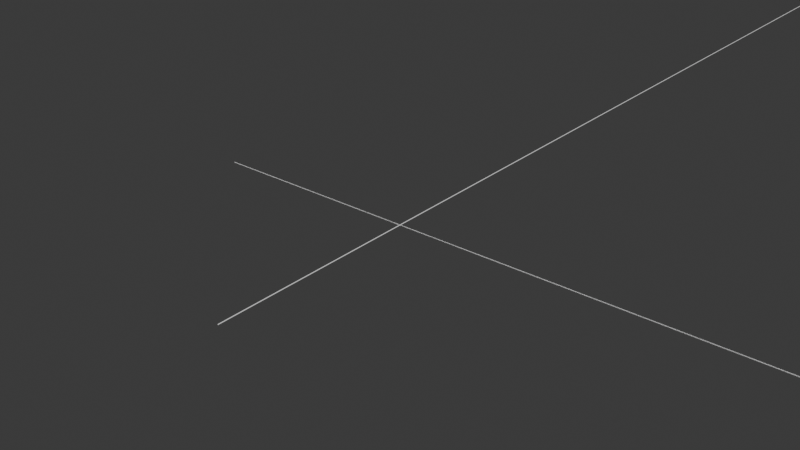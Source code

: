 # Source: untitled.blend  (saved by Blender 4.3.32; exported with 4.5.12 LTS)
import bpy
from mathutils import Matrix  # noqa: F401  (used for matrix-valued properties, if any)

bpy.ops.wm.read_factory_settings(use_empty=True)
scene = bpy.context.scene
scene.name = 'Scene'

# ---- collections
col_coordinatesystem = bpy.data.collections.new('CoordinateSystem'); scene.collection.children.link(col_coordinatesystem)

# ---- node groups
ng_cartesianaxis = bpy.data.node_groups.new('CartesianAxis', 'GeometryNodeTree')
_s = ng_cartesianaxis.interface.new_socket(name='Geometry', in_out='OUTPUT', socket_type='NodeSocketGeometry')
_s = ng_cartesianaxis.interface.new_socket(name='min', in_out='INPUT', socket_type='NodeSocketFloat')
_s.default_value = -5.0
_s = ng_cartesianaxis.interface.new_socket(name='max', in_out='INPUT', socket_type='NodeSocketFloat')
_s.default_value = 5.0
_s = ng_cartesianaxis.interface.new_socket(name='Direction', in_out='INPUT', socket_type='NodeSocketVector')
_s.default_value = (1.0, 0.0, 0.0)
ng_cartesianaxis.is_modifier = True
_N = ng_cartesianaxis.nodes; _L = ng_cartesianaxis.links
n0 = _N.new('NodeGroupOutput'); n0.name = 'Group Output'; n0.location = (2389, -383)
n1 = _N.new('GeometryNodeForeachGeometryElementInput'); n1.name = 'For Each Geometry Element Input'; n1.location = (-291, -143)
n2 = _N.new('GeometryNodeForeachGeometryElementOutput'); n2.name = 'For Each Geometry Element Output'; n2.location = (1743, -374)
n3 = _N.new('GeometryNodeMeshLine'); n3.name = 'Mesh Line'; n3.location = (-724, -183)
n4 = _N.new('GeometryNodeJoinGeometry'); n4.name = 'Join Geometry'; n4.location = (2205, -403)
n5 = _N.new('GeometryNodeStringToCurves'); n5.name = 'String to Curves'; n5.location = (859, -69)
n5.font = None
n5.inputs[1].default_value = 0.2
n6 = _N.new('FunctionNodeValueToString'); n6.name = 'Value to String'; n6.location = (541, -183)
n6.inputs[1].default_value = 1
n7 = _N.new('GeometryNodeSampleIndex'); n7.name = 'Sample Index'; n7.location = (-21, -267)
n7.data_type = 'FLOAT_VECTOR'
n8 = _N.new('GeometryNodeInputPosition'); n8.name = 'Position'; n8.location = (-247, -455)
n9 = _N.new('GeometryNodeTransform'); n9.name = 'Transform Geometry'; n9.location = (1458, -399)
n10 = _N.new('ShaderNodeSeparateXYZ'); n10.name = 'Separate XYZ'; n10.location = (226, -183)
n11 = _N.new('NodeReroute'); n11.name = 'Reroute'; n11.location = (299, -489)
n11.width = 16
n11.socket_idname = 'NodeSocketVector'
n12 = _N.new('NodeGroupInput'); n12.name = 'Group Input'; n12.location = (-1363, -293)
n13 = _N.new('ShaderNodeVectorMath'); n13.name = 'Vector Math'; n13.location = (-925, -129)
n13.operation = 'MULTIPLY'
n14 = _N.new('ShaderNodeVectorMath'); n14.name = 'Vector Math.001'; n14.location = (-911, -349)
n14.operation = 'MULTIPLY'
n15 = _N.new('GeometryNodeFillCurve'); n15.name = 'Fill Curve'; n15.location = (1238, -329)
n16 = _N.new('NodeReroute'); n16.name = 'Reroute.001'; n16.location = (-141, -836)
n16.width = 16
n16.socket_idname = 'NodeSocketGeometry'
n17 = _N.new('NodeReroute'); n17.name = 'Reroute.002'; n17.location = (1999, -828)
n17.width = 16
n17.socket_idname = 'NodeSocketGeometry'
n18 = _N.new('GeometryNodeCurveToMesh'); n18.name = 'Curve to Mesh'; n18.location = (940, -806)
n19 = _N.new('GeometryNodeMeshToCurve'); n19.name = 'Mesh to Curve'; n19.location = (706, -826)
n20 = _N.new('GeometryNodeCurvePrimitiveCircle'); n20.name = 'Curve Circle'; n20.location = (703, -972)
n20.inputs[4].default_value = 0.01
n21 = _N.new('GeometryNodeSetMaterial'); n21.name = 'Set Material'; n21.location = (1393, -811)
n22 = _N.new('GeometryNodeInputNamedAttribute'); n22.name = 'Named Attribute'; n22.location = (915, -806)
n22.inputs[0].default_value = 'radius'
n23 = _N.new('GeometryNodeSwitch'); n23.name = 'Switch'; n23.location = (915, -806)
n23.input_type = 'FLOAT'
n23.inputs[1].default_value = 1.0
n1.pair_with_output(n2)
_L.new(n3.outputs[0], n1.inputs[0])
_L.new(n2.outputs[2], n4.inputs[0])
_L.new(n9.outputs[0], n2.inputs[1])
_L.new(n6.outputs[0], n5.inputs[0])
_L.new(n1.outputs[1], n7.inputs[0])
_L.new(n8.outputs[0], n7.inputs[1])
_L.new(n15.outputs[0], n9.inputs[0])
_L.new(n7.outputs[0], n10.inputs[0])
_L.new(n11.outputs[0], n9.inputs[1])
_L.new(n7.outputs[0], n11.inputs[0])
_L.new(n10.outputs[0], n6.inputs[0])
_L.new(n13.outputs[0], n3.inputs[2])
_L.new(n14.outputs[0], n3.inputs[3])
_L.new(n12.outputs[0], n13.inputs[0])
_L.new(n12.outputs[1], n14.inputs[0])
_L.new(n12.outputs[2], n13.inputs[1])
_L.new(n12.outputs[2], n14.inputs[1])
_L.new(n4.outputs[0], n0.inputs[0])
_L.new(n5.outputs[0], n15.inputs[0])
_L.new(n3.outputs[0], n16.inputs[0])
_L.new(n21.outputs[0], n17.inputs[0])
_L.new(n17.outputs[0], n4.inputs[0])
_L.new(n19.outputs[0], n18.inputs[0])
_L.new(n16.outputs[0], n19.inputs[0])
_L.new(n20.outputs[0], n18.inputs[1])
_L.new(n18.outputs[0], n21.inputs[0])
_L.new(n22.outputs[1], n23.inputs[0])
_L.new(n22.outputs[0], n23.inputs[2])
_L.new(n23.outputs[0], n18.inputs[2])
n0.is_active_output = True
ng_cartesiancs = bpy.data.node_groups.new('CartesianCS', 'GeometryNodeTree')
_s = ng_cartesiancs.interface.new_socket(name='Geometry', in_out='OUTPUT', socket_type='NodeSocketGeometry')
_s = ng_cartesiancs.interface.new_socket(name='Geometry', in_out='INPUT', socket_type='NodeSocketGeometry')
ng_cartesiancs.is_modifier = True
_N = ng_cartesiancs.nodes; _L = ng_cartesiancs.links
n0 = _N.new('NodeGroupOutput'); n0.name = 'Group Output'; n0.location = (261, -89)
n1 = _N.new('GeometryNodeGroup'); n1.name = 'Group'; n1.location = (-149, -5)
n1.node_tree = ng_cartesianaxis
n1.inputs[0].default_value = -5.0
n1.inputs[1].default_value = 5.0
n1.inputs[2].default_value = (1.0, 0.0, 0.0)
n2 = _N.new('GeometryNodeJoinGeometry'); n2.name = 'Join Geometry'; n2.location = (72, -90)
n3 = _N.new('GeometryNodeGroup'); n3.name = 'Group.001'; n3.location = (-148, -225)
n3.node_tree = ng_cartesianaxis
n3.inputs[0].default_value = -5.0
n3.inputs[1].default_value = 5.0
n3.inputs[2].default_value = (0.0, 1.0, 0.0)
n4 = _N.new('GeometryNodeGroup'); n4.name = 'Group.002'; n4.location = (-149, -450)
n4.node_tree = ng_cartesianaxis
n4.inputs[0].default_value = -5.0
n4.inputs[1].default_value = 5.0
n4.inputs[2].default_value = (1.0, 0.0, 0.0)
_L.new(n2.outputs[0], n0.inputs[0])
_L.new(n1.outputs[0], n2.inputs[0])
_L.new(n3.outputs[0], n2.inputs[0])
_L.new(n4.outputs[0], n2.inputs[0])
n0.is_active_output = True

# ---- world
world_world = bpy.data.worlds.new('World'); scene.world = world_world
world_world.use_nodes = True; world_world.node_tree.nodes.clear()
_N = world_world.node_tree.nodes; _L = world_world.node_tree.links
n0 = _N.new('ShaderNodeOutputWorld'); n0.name = 'World Output'; n0.location = (300, 300)
n1 = _N.new('ShaderNodeBackground'); n1.name = 'Background'; n1.location = (10, 300)
n1.inputs[0].default_value = (0.05088, 0.05088, 0.05088, 1.0)
_L.new(n1.outputs[0], n0.inputs[0])
n0.is_active_output = True
world_world.color = (0.05088, 0.05088, 0.05088)
world_world.sun_shadow_jitter_overblur = 0.0

# ---- meshes
me_cube_001 = bpy.data.meshes.new('Cube.001')
me_cube_001.from_pydata([(-1.0, -1.0, -1.0), (-1.0, -1.0, 1.0), (-1.0, 1.0, -1.0), (-1.0, 1.0, 1.0), (1.0, -1.0, -1.0), (1.0, -1.0, 1.0), (1.0, 1.0, -1.0), (1.0, 1.0, 1.0)], [], [(0, 1, 3, 2), (2, 3, 7, 6), (6, 7, 5, 4), (4, 5, 1, 0), (2, 6, 4, 0), (7, 3, 1, 5)])
_uv = me_cube_001.uv_layers.new(name='UVMap')
_uv.uv.foreach_set('vector', [0.375, 0.0, 0.625, 0.0, 0.625, 0.25, 0.375, 0.25, 0.375, 0.25, 0.625, 0.25, 0.625, 0.5, 0.375, 0.5, 0.375, 0.5, 0.625, 0.5, 0.625, 0.75, 0.375, 0.75, 0.375, 0.75, 0.625, 0.75, 0.625, 1.0, 0.375, 1.0, 0.125, 0.5, 0.375, 0.5, 0.375, 0.75, 0.125, 0.75, 0.625, 0.5, 0.875, 0.5, 0.875, 0.75, 0.625, 0.75])
me_cube_001.update()

# ---- objects
ob_cube = bpy.data.objects.new('Cube', me_cube_001)

# ---- transforms, parenting, visibility, modifiers, constraints
ob_cube.location = (0.0, 0.0, 0.0)
_m = ob_cube.modifiers.new('GeometryNodes', 'NODES')
_m.node_group = ng_cartesiancs

# ---- collection membership
col_coordinatesystem.objects.link(ob_cube)

# ---- scene / render settings (as saved in the file)
scene.frame_start = 1; scene.frame_end = 250; scene.frame_set(1)
scene.render.engine = 'BLENDER_EEVEE_NEXT'
bpy.context.view_layer.update()

# ---- added for rendering (the .blend has no active camera and no usable light): camera, sun
cam_auto = bpy.data.cameras.new('AutoCamera')
cam_auto.lens = 50.0
cam_auto.sensor_width = 36.0
cam_auto.clip_end = 1000.0
ob_auto_camera = bpy.data.objects.new('AutoCamera', cam_auto)
scene.collection.objects.link(ob_auto_camera)
ob_auto_camera.location = (13.0847, -15.7016, 10.4677)
ob_auto_camera.rotation_euler = (1.09748, -7.21219e-08, 0.694738)
scene.camera = ob_auto_camera
light_auto_sun = bpy.data.lights.new('AutoSun', 'SUN')
light_auto_sun.energy = 3.0
light_auto_sun.angle = 0.0523599
ob_auto_sun = bpy.data.objects.new('AutoSun', light_auto_sun)
scene.collection.objects.link(ob_auto_sun)
ob_auto_sun.rotation_euler = (0.872665, 0.174533, 0.523599)
bpy.context.view_layer.update()
